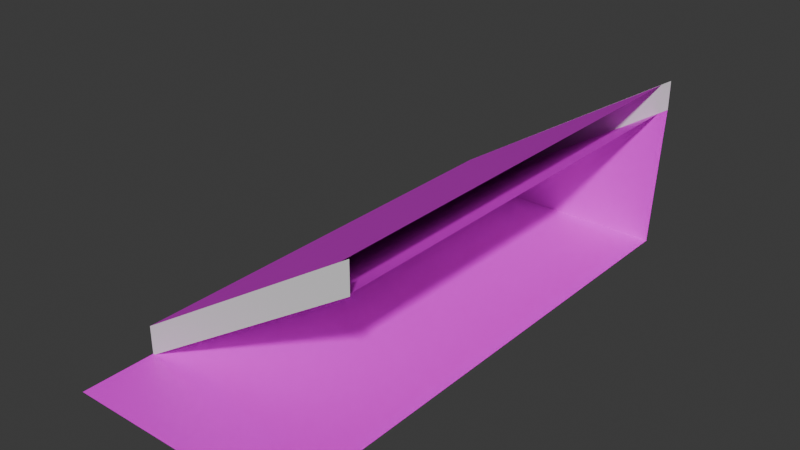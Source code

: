 # Source: MudRoomRoof.blend  (saved by Blender 4.0.36; exported with 4.5.12 LTS)
import bpy
from mathutils import Matrix  # noqa: F401  (used for matrix-valued properties, if any)

bpy.ops.wm.read_factory_settings(use_empty=True)
scene = bpy.context.scene
scene.name = 'Scene'

# ---- images (referenced by path relative to the original .blend; pixels are not part of the script)
import os
ASSET_DIR = os.environ.get("B2B_ASSET_DIR", "")  # directory of the original .blend (textures are referenced by path, not embedded)
HERE = os.path.dirname(os.path.abspath(__file__))  # packed textures are extracted next to this script under _unpacked/

def load_image(name, relpath, width, height, colorspace="sRGB"):
    """Load a texture the original file referenced (path relative to the .blend, or extracted next to this script)."""
    p = next((c for c in (os.path.join(HERE, relpath), os.path.join(ASSET_DIR, relpath)) if relpath and os.path.exists(c)), "")
    if p:
        img = bpy.data.images.load(p, check_existing=True)
        img.name = name
    else:  # same state as the original file: an image datablock whose file is absent (Cycles renders it pink)
        img = bpy.data.images.new(name, width, height)
        img.source = "FILE"
        img.filepath = "//" + (relpath or name)
    img.colorspace_settings.name = colorspace
    return img
img_bricks_jpg = load_image('Bricks.jpg', 'Bricks.jpg', 1024, 1024, 'sRGB')
img_brick_pixelated_jpg = load_image('Brick Pixelated.jpg', 'Brick Pixelated.jpg', 1024, 1024, 'sRGB')
img_roof_shingles_jpg = load_image('Roof Shingles.jpg', 'Roof Shingles.jpg', 1024, 1024, 'sRGB')

# ---- materials (node trees are filled in below, after node groups)
mat_material_006 = bpy.data.materials.new('Material.006')
mat_material_006.use_transparent_shadow = False
mat_material_002 = bpy.data.materials.new('Material.002')
mat_material_002.use_transparent_shadow = False
mat_material_003 = bpy.data.materials.new('Material.003')
mat_material_003.use_transparent_shadow = False

# ---- node groups
ng_auto_smooth = bpy.data.node_groups.new('Auto Smooth', 'GeometryNodeTree')
_s = ng_auto_smooth.interface.new_socket(name='Geometry', in_out='OUTPUT', socket_type='NodeSocketGeometry')
_s = ng_auto_smooth.interface.new_socket(name='Geometry', in_out='INPUT', socket_type='NodeSocketGeometry')
_s = ng_auto_smooth.interface.new_socket(name='Angle', in_out='INPUT', socket_type='NodeSocketFloat')
_s.subtype = 'ANGLE'
_s.min_value = 0.0
_s.max_value = 3.142
ng_auto_smooth.is_modifier = True
_N = ng_auto_smooth.nodes; _L = ng_auto_smooth.links
n0 = _N.new('NodeGroupOutput'); n0.name = 'Group Output'; n0.location = (480, -100)
n1 = _N.new('NodeGroupInput'); n1.name = 'Group Input'; n1.location = (-420, -300)
n2 = _N.new('NodeGroupInput'); n2.name = 'Group Input.001'; n2.location = (-60, -100)
n3 = _N.new('GeometryNodeSetShadeSmooth'); n3.name = 'Set Shade Smooth'; n3.location = (120, -100)
n3.domain = 'EDGE'
n4 = _N.new('GeometryNodeSetShadeSmooth'); n4.name = 'Set Shade Smooth.001'; n4.location = (300, -100)
n5 = _N.new('GeometryNodeInputMeshEdgeAngle'); n5.name = 'Edge Angle'; n5.location = (-420, -220)
n6 = _N.new('GeometryNodeInputEdgeSmooth'); n6.name = 'Is Edge Smooth'; n6.location = (-60, -160)
n7 = _N.new('GeometryNodeInputShadeSmooth'); n7.name = 'Is Face Smooth'; n7.location = (-240, -340)
n8 = _N.new('FunctionNodeBooleanMath'); n8.name = 'Boolean Math'; n8.location = (-60, -220)
n9 = _N.new('FunctionNodeCompare'); n9.name = 'Compare'; n9.location = (-240, -180)
n9.operation = 'LESS_EQUAL'
_L.new(n5.outputs[0], n9.inputs[0])
_L.new(n4.outputs[0], n0.inputs[0])
_L.new(n1.outputs[1], n9.inputs[1])
_L.new(n9.outputs[0], n8.inputs[0])
_L.new(n7.outputs[0], n8.inputs[1])
_L.new(n2.outputs[0], n3.inputs[0])
_L.new(n6.outputs[0], n3.inputs[1])
_L.new(n3.outputs[0], n4.inputs[0])
_L.new(n8.outputs[0], n3.inputs[2])
n0.is_active_output = True

# ---- material node trees
mat_material_006.use_nodes = True; mat_material_006.node_tree.nodes.clear()
_N = mat_material_006.node_tree.nodes; _L = mat_material_006.node_tree.links
n0 = _N.new('ShaderNodeBsdfPrincipled'); n0.name = 'Principled BSDF'; n0.location = (10, 300)
n0.inputs[3].default_value = 1.45
n1 = _N.new('ShaderNodeOutputMaterial'); n1.name = 'Material Output'; n1.location = (300, 300)
n2 = _N.new('ShaderNodeTexImage'); n2.name = 'Image Texture'; n2.location = (-280, 275)
n2.image = img_bricks_jpg
_L.new(n0.outputs[0], n1.inputs[0])
_L.new(n2.outputs[0], n0.inputs[0])
n1.is_active_output = True
mat_material_002.use_nodes = True; mat_material_002.node_tree.nodes.clear()
_N = mat_material_002.node_tree.nodes; _L = mat_material_002.node_tree.links
n0 = _N.new('ShaderNodeBsdfPrincipled'); n0.name = 'Principled BSDF'; n0.location = (10, 300)
n0.inputs[3].default_value = 1.45
n1 = _N.new('ShaderNodeOutputMaterial'); n1.name = 'Material Output'; n1.location = (300, 300)
n2 = _N.new('ShaderNodeTexImage'); n2.name = 'Image Texture'; n2.location = (-280, 275)
n2.image = img_brick_pixelated_jpg
_L.new(n0.outputs[0], n1.inputs[0])
_L.new(n2.outputs[0], n0.inputs[0])
n1.is_active_output = True
mat_material_003.use_nodes = True; mat_material_003.node_tree.nodes.clear()
_N = mat_material_003.node_tree.nodes; _L = mat_material_003.node_tree.links
n0 = _N.new('ShaderNodeBsdfPrincipled'); n0.name = 'Principled BSDF'; n0.location = (10, 300)
n0.inputs[3].default_value = 1.45
n1 = _N.new('ShaderNodeOutputMaterial'); n1.name = 'Material Output'; n1.location = (300, 300)
n2 = _N.new('ShaderNodeTexImage'); n2.name = 'Image Texture'; n2.location = (-280, 275)
n2.image = img_roof_shingles_jpg
_L.new(n0.outputs[0], n1.inputs[0])
_L.new(n2.outputs[0], n0.inputs[0])
n1.is_active_output = True

# ---- world
world_world = bpy.data.worlds.new('World'); scene.world = world_world
world_world.use_nodes = True; world_world.node_tree.nodes.clear()
_N = world_world.node_tree.nodes; _L = world_world.node_tree.links
n0 = _N.new('ShaderNodeOutputWorld'); n0.name = 'World Output'; n0.location = (300, 300)
n1 = _N.new('ShaderNodeBackground'); n1.name = 'Background'; n1.location = (10, 300)
n1.inputs[0].default_value = (0.05088, 0.05088, 0.05088, 1.0)
_L.new(n1.outputs[0], n0.inputs[0])
n0.is_active_output = True
world_world.color = (0.05088, 0.05088, 0.05088)
world_world.use_sun_shadow = False
world_world.sun_shadow_jitter_overblur = 0.0

# ---- meshes
me_cube_005 = bpy.data.meshes.new('Cube.005')
me_cube_005.from_pydata([(-1.0, -1.393, -1.0), (-1.0, 1.0, -1.0), (-0.4074, -1.393, -1.0), (-0.4074, 1.0, -1.0), (-0.3876, 0.9922, 8.943)], [], [(1, 4, 3), (2, 0, 1, 3)])
me_cube_005.polygons.foreach_set('use_smooth', [True] * 2)
me_cube_005.polygons.foreach_set('material_index', [1, 0])
_uv = me_cube_005.uv_layers.new(name='UVMap')
_uv.uv.foreach_set('vector', [0.4833, 0.9656, 0.9201, 0.03443, 1.359, 0.9656, 0.4833, 0.9656, -0.3928, 0.9656, 0.4833, 0.9656, 1.359, 0.9656])
me_cube_005.materials.append(mat_material_006)
me_cube_005.materials.append(mat_material_002)
me_cube_005.update()
me_cube_002 = bpy.data.meshes.new('Cube.002')
me_cube_002.from_pydata([(-1.0, -1.0, -1.0), (-1.0, -1.0, 1.0), (-1.0, 1.0, -1.0), (-1.0, 1.0, 1.0), (-0.3872, 1.0, 9.008), (-0.3872, 1.0, 11.01), (-0.3872, -1.0, 9.008), (-0.3872, -1.0, 11.01)], [], [(0, 1, 3, 2), (6, 7, 1, 0), (2, 3, 5, 4)])
me_cube_002.polygons.foreach_set('use_smooth', [True] * 3)
_uv = me_cube_002.uv_layers.new(name='UVMap')
_uv.uv.foreach_set('vector', [0.375, 0.0, 0.625, 0.0, 0.625, 0.25, 0.375, 0.25, 0.375, 0.8753, 0.625, 0.8753, 0.625, 1.0, 0.375, 1.0, 0.375, 0.25, 0.625, 0.25, 0.625, 0.3747, 0.375, 0.3747])
me_cube_002.update()
me_cube_006 = bpy.data.meshes.new('Cube.006')
me_cube_006.from_pydata([(-1.0, -1.0, -1.0), (-1.0, -1.0, 1.0), (-1.0, 1.0, -1.0), (-1.0, 1.0, 1.0), (-0.4117, 1.0, 8.603), (-0.4117, 1.0, 10.6), (-0.4117, -1.0, 8.603), (-0.4117, -1.0, 10.6)], [], [(5, 3, 1, 7), (2, 4, 6, 0)])
me_cube_006.polygons.foreach_set('use_smooth', [True] * 2)
_uv = me_cube_006.uv_layers.new(name='UVMap')
_uv.uv.foreach_set('vector', [1.869, 0.6378, 1.86, 1.998, -0.3779, 1.979, -0.3688, 0.6194, 0.125, 0.5, 0.2497, 0.5, 0.2497, 0.75, 0.125, 0.75])
me_cube_006.materials.append(mat_material_003)
me_cube_006.update()

# ---- objects
ob_cube_009 = bpy.data.objects.new('Cube.009', me_cube_005)
ob_cube_002 = bpy.data.objects.new('Cube.002', me_cube_002)
ob_cube_001 = bpy.data.objects.new('Cube.001', me_cube_006)

# ---- transforms, parenting, visibility, modifiers, constraints
ob_cube_009.location = (9.053, 1.07, 0.5611)
ob_cube_009.scale = (11.76, 6.879, 0.4562)
_m = ob_cube_009.modifiers.new('Auto Smooth', 'NODES')
_m.node_group = ng_auto_smooth
_gi = [s.identifier for s in ng_auto_smooth.interface.items_tree if s.item_type == 'SOCKET' and s.in_out == 'INPUT']
_m[_gi[1]] = 0.5236  # Angle
ob_cube_002.location = (9.053, 0.8192, 0.5181)
ob_cube_002.scale = (11.76, 7.073, 0.4562)
_m = ob_cube_002.modifiers.new('Auto Smooth', 'NODES')
_m.node_group = ng_auto_smooth
_gi = [s.identifier for s in ng_auto_smooth.interface.items_tree if s.item_type == 'SOCKET' and s.in_out == 'INPUT']
_m[_gi[1]] = 0.5236  # Angle
ob_cube_001.location = (9.053, 0.8192, 0.5181)
ob_cube_001.scale = (11.76, 7.073, 0.4562)
_m = ob_cube_001.modifiers.new('Auto Smooth', 'NODES')
_m.node_group = ng_auto_smooth
_gi = [s.identifier for s in ng_auto_smooth.interface.items_tree if s.item_type == 'SOCKET' and s.in_out == 'INPUT']
_m[_gi[1]] = 0.5236  # Angle

# ---- collection membership
scene.collection.objects.link(ob_cube_009)
scene.collection.objects.link(ob_cube_002)
scene.collection.objects.link(ob_cube_001)

# ---- scene / render settings (as saved in the file)
scene.frame_start = 1; scene.frame_end = 250; scene.frame_set(1)
scene.render.engine = 'BLENDER_EEVEE_NEXT'
scene.cycles.sampling_pattern = 'TABULATED_SOBOL'
bpy.context.view_layer.update()

# ---- added for rendering (the .blend has no active camera and no usable light): camera, sun
cam_auto = bpy.data.cameras.new('AutoCamera')
cam_auto.lens = 50.0
cam_auto.sensor_width = 36.0
cam_auto.clip_end = 1000.0
ob_auto_camera = bpy.data.objects.new('AutoCamera', cam_auto)
scene.collection.objects.link(ob_auto_camera)
ob_auto_camera.location = (18.2767, -21.1358, 16.704)
ob_auto_camera.rotation_euler = (1.09748, -7.21219e-08, 0.694738)
scene.camera = ob_auto_camera
light_auto_sun = bpy.data.lights.new('AutoSun', 'SUN')
light_auto_sun.energy = 3.0
light_auto_sun.angle = 0.0523599
ob_auto_sun = bpy.data.objects.new('AutoSun', light_auto_sun)
scene.collection.objects.link(ob_auto_sun)
ob_auto_sun.rotation_euler = (0.872665, 0.174533, 0.523599)
bpy.context.view_layer.update()
